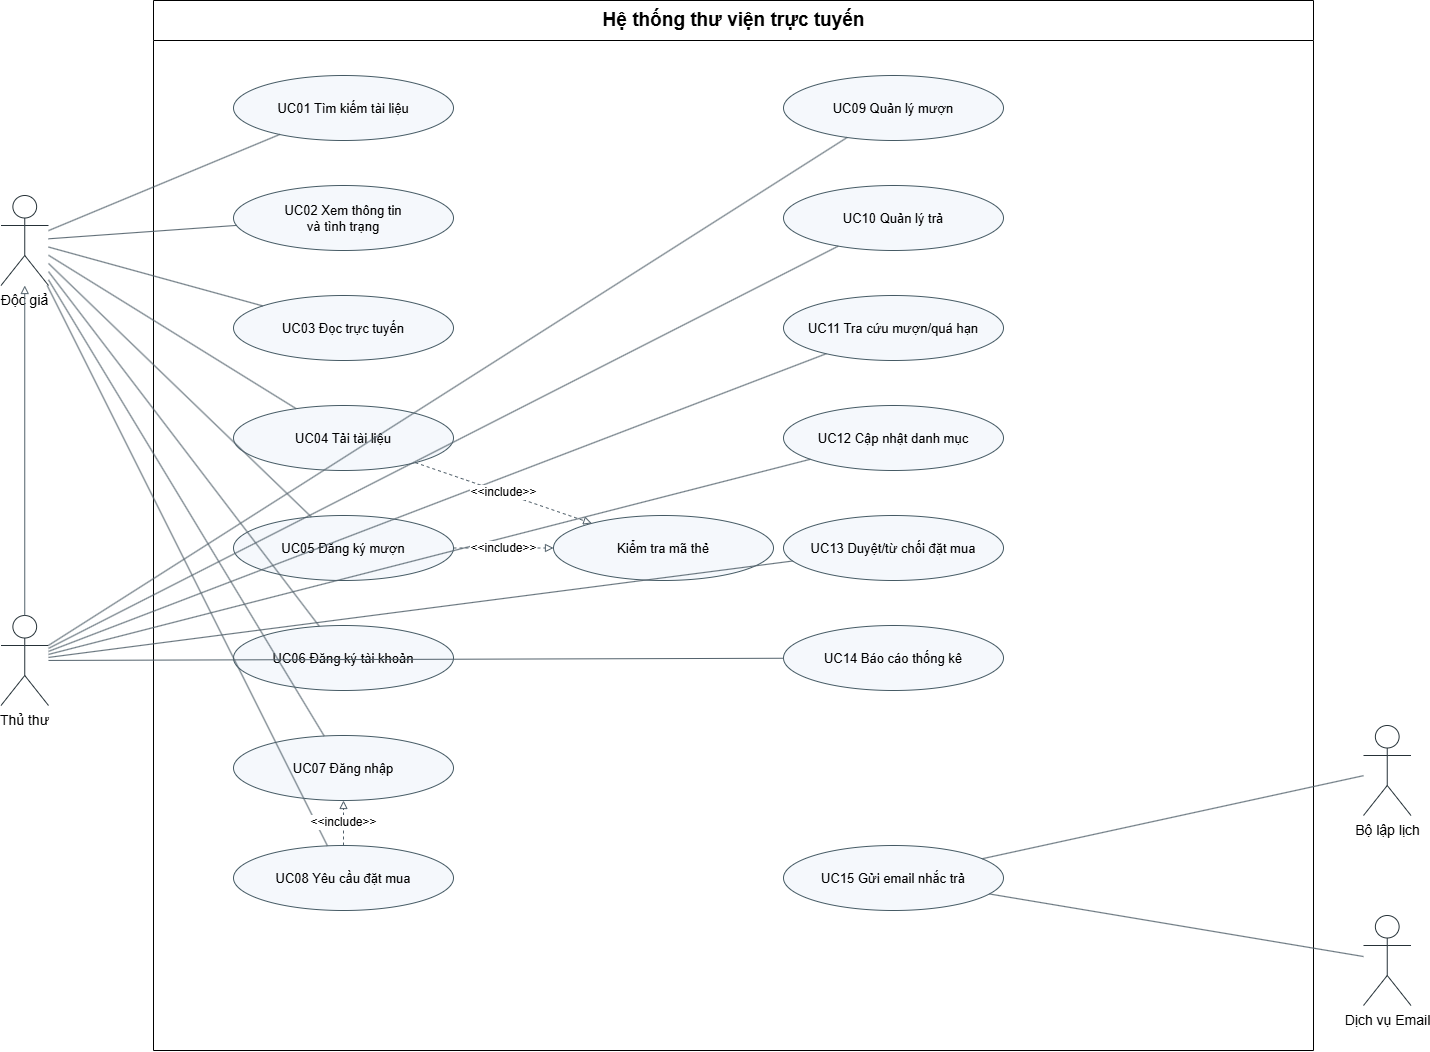

The diagram above was exported from draw.io. Its source (the exported page's mxGraphModel, read from the mxfile embedded in the PNG):
<mxGraphModel dx="2060" dy="1086" grid="1" gridSize="10" guides="1" tooltips="1" connect="1" arrows="1" fold="1" page="1" pageScale="1" pageWidth="1800" pageHeight="1250" math="0" shadow="0">
  <root>
    <mxCell id="0" />
    <mxCell id="1" parent="0" />
    <mxCell id="sys" parent="1" style="swimlane;html=1;startSize=40;horizontal=1;rounded=0;swimlaneFillColor=#FFFFFF;fontSize=19;fontStyle=1;" value="Hệ thống thư viện trực tuyến" vertex="1">
      <mxGeometry height="1050" width="1160" x="270" y="35" as="geometry" />
    </mxCell>
    <mxCell id="Reader" parent="1" style="shape=umlActor;verticalLabelPosition=bottom;verticalAlign=top;html=1;outlineConnect=0;fillColor=none;strokeColor=#263238;fontSize=14;" value="Độc giả" vertex="1">
      <mxGeometry height="90" width="47.5" x="117.5" y="230" as="geometry" />
    </mxCell>
    <mxCell id="Staff" parent="1" style="shape=umlActor;verticalLabelPosition=bottom;verticalAlign=top;html=1;outlineConnect=0;fillColor=none;strokeColor=#263238;fontSize=14;" value="Thủ thư" vertex="1">
      <mxGeometry height="90" width="47.5" x="117.5" y="650" as="geometry" />
    </mxCell>
    <mxCell id="Clock" parent="1" style="shape=umlActor;verticalLabelPosition=bottom;verticalAlign=top;html=1;outlineConnect=0;fillColor=none;strokeColor=#263238;fontSize=14;" value="Bộ lập lịch" vertex="1">
      <mxGeometry height="90" width="47.5" x="1480" y="760" as="geometry" />
    </mxCell>
    <mxCell id="Mail" parent="1" style="shape=umlActor;verticalLabelPosition=bottom;verticalAlign=top;html=1;outlineConnect=0;fillColor=none;strokeColor=#263238;fontSize=14;" value="Dịch vụ Email" vertex="1">
      <mxGeometry height="90" width="47.5" x="1480" y="950" as="geometry" />
    </mxCell>
    <mxCell id="U1" parent="1" style="ellipse;whiteSpace=wrap;html=1;fillColor=#F5F8FC;strokeColor=#455A64;strokeWidth=1;fontSize=13;" value="UC01 Tìm kiếm tài liệu" vertex="1">
      <mxGeometry height="65" width="220" x="350" y="110" as="geometry" />
    </mxCell>
    <mxCell id="U2" parent="1" style="ellipse;whiteSpace=wrap;html=1;fillColor=#F5F8FC;strokeColor=#455A64;strokeWidth=1;fontSize=13;" value="UC02 Xem thông tin&#10;và tình trạng" vertex="1">
      <mxGeometry height="65" width="220" x="350" y="220" as="geometry" />
    </mxCell>
    <mxCell id="U3" parent="1" style="ellipse;whiteSpace=wrap;html=1;fillColor=#F5F8FC;strokeColor=#455A64;strokeWidth=1;fontSize=13;" value="UC03 Đọc trực tuyến" vertex="1">
      <mxGeometry height="65" width="220" x="350" y="330" as="geometry" />
    </mxCell>
    <mxCell id="U4" parent="1" style="ellipse;whiteSpace=wrap;html=1;fillColor=#F5F8FC;strokeColor=#455A64;strokeWidth=1;fontSize=13;" value="UC04 Tải tài liệu" vertex="1">
      <mxGeometry height="65" width="220" x="350" y="440" as="geometry" />
    </mxCell>
    <mxCell id="U5" parent="1" style="ellipse;whiteSpace=wrap;html=1;fillColor=#F5F8FC;strokeColor=#455A64;strokeWidth=1;fontSize=13;" value="UC05 Đăng ký mượn" vertex="1">
      <mxGeometry height="65" width="220" x="350" y="550" as="geometry" />
    </mxCell>
    <mxCell id="U6" parent="1" style="ellipse;whiteSpace=wrap;html=1;fillColor=#F5F8FC;strokeColor=#455A64;strokeWidth=1;fontSize=13;" value="UC06 Đăng ký tài khoản" vertex="1">
      <mxGeometry height="65" width="220" x="350" y="660" as="geometry" />
    </mxCell>
    <mxCell id="U7" parent="1" style="ellipse;whiteSpace=wrap;html=1;fillColor=#F5F8FC;strokeColor=#455A64;strokeWidth=1;fontSize=13;" value="UC07 Đăng nhập" vertex="1">
      <mxGeometry height="65" width="220" x="350" y="770" as="geometry" />
    </mxCell>
    <mxCell id="U8" parent="1" style="ellipse;whiteSpace=wrap;html=1;fillColor=#F5F8FC;strokeColor=#455A64;strokeWidth=1;fontSize=13;" value="UC08 Yêu cầu đặt mua" vertex="1">
      <mxGeometry height="65" width="220" x="350" y="880" as="geometry" />
    </mxCell>
    <mxCell id="U9" parent="1" style="ellipse;whiteSpace=wrap;html=1;fillColor=#F5F8FC;strokeColor=#455A64;strokeWidth=1;fontSize=13;" value="UC09 Quản lý mượn" vertex="1">
      <mxGeometry height="65" width="220" x="900" y="110" as="geometry" />
    </mxCell>
    <mxCell id="U10" parent="1" style="ellipse;whiteSpace=wrap;html=1;fillColor=#F5F8FC;strokeColor=#455A64;strokeWidth=1;fontSize=13;" value="UC10 Quản lý trả" vertex="1">
      <mxGeometry height="65" width="220" x="900" y="220" as="geometry" />
    </mxCell>
    <mxCell id="U11" parent="1" style="ellipse;whiteSpace=wrap;html=1;fillColor=#F5F8FC;strokeColor=#455A64;strokeWidth=1;fontSize=13;" value="UC11 Tra cứu mượn/quá hạn" vertex="1">
      <mxGeometry height="65" width="220" x="900" y="330" as="geometry" />
    </mxCell>
    <mxCell id="U12" parent="1" style="ellipse;whiteSpace=wrap;html=1;fillColor=#F5F8FC;strokeColor=#455A64;strokeWidth=1;fontSize=13;" value="UC12 Cập nhật danh mục" vertex="1">
      <mxGeometry height="65" width="220" x="900" y="440" as="geometry" />
    </mxCell>
    <mxCell id="U13" parent="1" style="ellipse;whiteSpace=wrap;html=1;fillColor=#F5F8FC;strokeColor=#455A64;strokeWidth=1;fontSize=13;" value="UC13 Duyệt/từ chối đặt mua" vertex="1">
      <mxGeometry height="65" width="220" x="900" y="550" as="geometry" />
    </mxCell>
    <mxCell id="U14" parent="1" style="ellipse;whiteSpace=wrap;html=1;fillColor=#F5F8FC;strokeColor=#455A64;strokeWidth=1;fontSize=13;" value="UC14 Báo cáo thống kê" vertex="1">
      <mxGeometry height="65" width="220" x="900" y="660" as="geometry" />
    </mxCell>
    <mxCell id="U15" parent="1" style="ellipse;whiteSpace=wrap;html=1;fillColor=#F5F8FC;strokeColor=#455A64;strokeWidth=1;fontSize=13;" value="UC15 Gửi email nhắc trả" vertex="1">
      <mxGeometry height="65" width="220" x="900" y="880" as="geometry" />
    </mxCell>
    <mxCell id="Card" parent="1" style="ellipse;whiteSpace=wrap;html=1;fillColor=#F5F8FC;strokeColor=#455A64;strokeWidth=1;fontSize=13;" value="Kiểm tra mã thẻ" vertex="1">
      <mxGeometry height="65" width="220" x="670" y="550" as="geometry" />
    </mxCell>
    <mxCell id="reader1" edge="1" parent="1" source="Reader" style="endArrow=none;html=1;rounded=0;strokeWidth=1;strokeColor=#52616B;" target="U1" value="">
      <mxGeometry relative="1" as="geometry" />
    </mxCell>
    <mxCell id="reader2" edge="1" parent="1" source="Reader" style="endArrow=none;html=1;rounded=0;strokeWidth=1;strokeColor=#52616B;" target="U2" value="">
      <mxGeometry relative="1" as="geometry" />
    </mxCell>
    <mxCell id="reader3" edge="1" parent="1" source="Reader" style="endArrow=none;html=1;rounded=0;strokeWidth=1;strokeColor=#52616B;" target="U3" value="">
      <mxGeometry relative="1" as="geometry" />
    </mxCell>
    <mxCell id="reader4" edge="1" parent="1" source="Reader" style="endArrow=none;html=1;rounded=0;strokeWidth=1;strokeColor=#52616B;" target="U4" value="">
      <mxGeometry relative="1" as="geometry" />
    </mxCell>
    <mxCell id="reader5" edge="1" parent="1" source="Reader" style="endArrow=none;html=1;rounded=0;strokeWidth=1;strokeColor=#52616B;" target="U5" value="">
      <mxGeometry relative="1" as="geometry" />
    </mxCell>
    <mxCell id="reader6" edge="1" parent="1" source="Reader" style="endArrow=none;html=1;rounded=0;strokeWidth=1;strokeColor=#52616B;" target="U6" value="">
      <mxGeometry relative="1" as="geometry" />
    </mxCell>
    <mxCell id="reader7" edge="1" parent="1" source="Reader" style="endArrow=none;html=1;rounded=0;strokeWidth=1;strokeColor=#52616B;" target="U7" value="">
      <mxGeometry relative="1" as="geometry" />
    </mxCell>
    <mxCell id="reader8" edge="1" parent="1" source="Reader" style="endArrow=none;html=1;rounded=0;strokeWidth=1;strokeColor=#52616B;" target="U8" value="">
      <mxGeometry relative="1" as="geometry" />
    </mxCell>
    <mxCell id="staff9" edge="1" parent="1" source="Staff" style="endArrow=none;html=1;rounded=0;strokeWidth=1;strokeColor=#52616B;" target="U9" value="">
      <mxGeometry relative="1" as="geometry" />
    </mxCell>
    <mxCell id="staff10" edge="1" parent="1" source="Staff" style="endArrow=none;html=1;rounded=0;strokeWidth=1;strokeColor=#52616B;" target="U10" value="">
      <mxGeometry relative="1" as="geometry" />
    </mxCell>
    <mxCell id="staff11" edge="1" parent="1" source="Staff" style="endArrow=none;html=1;rounded=0;strokeWidth=1;strokeColor=#52616B;" target="U11" value="">
      <mxGeometry relative="1" as="geometry" />
    </mxCell>
    <mxCell id="staff12" edge="1" parent="1" source="Staff" style="endArrow=none;html=1;rounded=0;strokeWidth=1;strokeColor=#52616B;" target="U12" value="">
      <mxGeometry relative="1" as="geometry" />
    </mxCell>
    <mxCell id="staff13" edge="1" parent="1" source="Staff" style="endArrow=none;html=1;rounded=0;strokeWidth=1;strokeColor=#52616B;" target="U13" value="">
      <mxGeometry relative="1" as="geometry" />
    </mxCell>
    <mxCell id="staff14" edge="1" parent="1" source="Staff" style="endArrow=none;html=1;rounded=0;strokeWidth=1;strokeColor=#52616B;" target="U14" value="">
      <mxGeometry relative="1" as="geometry" />
    </mxCell>
    <mxCell id="clock" edge="1" parent="1" source="Clock" style="endArrow=none;html=1;rounded=0;strokeWidth=1;strokeColor=#52616B;" target="U15" value="">
      <mxGeometry relative="1" as="geometry" />
    </mxCell>
    <mxCell id="mail" edge="1" parent="1" source="Mail" style="endArrow=none;html=1;rounded=0;strokeWidth=1;strokeColor=#52616B;" target="U15" value="">
      <mxGeometry relative="1" as="geometry" />
    </mxCell>
    <mxCell id="inc4" edge="1" parent="1" source="U4" style="dashed=1;endArrow=block;endFill=0;html=1;strokeColor=#52616B;fontSize=12;" target="Card" value="&amp;lt;&amp;lt;include&amp;gt;&amp;gt;">
      <mxGeometry relative="1" as="geometry" />
    </mxCell>
    <mxCell id="inc5" edge="1" parent="1" source="U5" style="dashed=1;endArrow=block;endFill=0;html=1;strokeColor=#52616B;fontSize=12;" target="Card" value="&amp;lt;&amp;lt;include&amp;gt;&amp;gt;">
      <mxGeometry relative="1" as="geometry" />
    </mxCell>
    <mxCell id="inc8" edge="1" parent="1" source="U8" style="dashed=1;endArrow=block;endFill=0;html=1;strokeColor=#52616B;fontSize=12;" target="U7" value="&amp;lt;&amp;lt;include&amp;gt;&amp;gt;">
      <mxGeometry relative="1" as="geometry" />
    </mxCell>
    <mxCell id="inherit" edge="1" parent="1" source="Staff" style="endArrow=block;endFill=0;html=1;strokeWidth=1;strokeColor=#52616B;" target="Reader" value="">
      <mxGeometry relative="1" as="geometry" />
    </mxCell>
  </root>
</mxGraphModel>